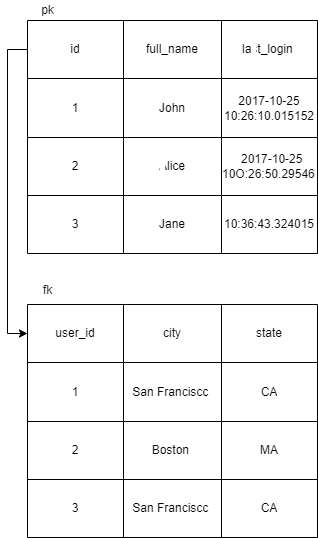

The diagram above was exported from draw.io. Its source (the exported page's mxGraphModel, read from the mxfile embedded in the PNG):
<mxGraphModel dx="1204" dy="521" grid="1" gridSize="10" guides="1" tooltips="1" connect="1" arrows="1" fold="1" page="1" pageScale="1" pageWidth="850" pageHeight="1100" math="0" shadow="0">
  <root>
    <mxCell id="0" />
    <mxCell id="1" parent="0" />
    <mxCell id="GNNjemvkJDUymP-ato5i-1" value="" style="shape=table;html=1;whiteSpace=wrap;startSize=0;container=1;collapsible=0;childLayout=tableLayout;" vertex="1" parent="1">
      <mxGeometry x="190" y="150" width="290" height="233" as="geometry" />
    </mxCell>
    <mxCell id="GNNjemvkJDUymP-ato5i-2" value="" style="shape=tableRow;horizontal=0;startSize=0;swimlaneHead=0;swimlaneBody=0;top=0;left=0;bottom=0;right=0;collapsible=0;dropTarget=0;fillColor=none;points=[[0,0.5],[1,0.5]];portConstraint=eastwest;" vertex="1" parent="GNNjemvkJDUymP-ato5i-1">
      <mxGeometry width="290" height="58" as="geometry" />
    </mxCell>
    <mxCell id="GNNjemvkJDUymP-ato5i-3" value="id" style="shape=partialRectangle;html=1;whiteSpace=wrap;connectable=0;fillColor=none;top=0;left=0;bottom=0;right=0;overflow=hidden;" vertex="1" parent="GNNjemvkJDUymP-ato5i-2">
      <mxGeometry width="96" height="58" as="geometry">
        <mxRectangle width="96" height="58" as="alternateBounds" />
      </mxGeometry>
    </mxCell>
    <mxCell id="GNNjemvkJDUymP-ato5i-4" value="full_name" style="shape=partialRectangle;html=1;whiteSpace=wrap;connectable=0;fillColor=none;top=0;left=0;bottom=0;right=0;overflow=hidden;" vertex="1" parent="GNNjemvkJDUymP-ato5i-2">
      <mxGeometry x="96" width="98" height="58" as="geometry">
        <mxRectangle width="98" height="58" as="alternateBounds" />
      </mxGeometry>
    </mxCell>
    <mxCell id="GNNjemvkJDUymP-ato5i-5" value="last_login&amp;nbsp;" style="shape=partialRectangle;html=1;whiteSpace=wrap;connectable=0;fillColor=none;top=0;left=0;bottom=0;right=0;overflow=hidden;" vertex="1" parent="GNNjemvkJDUymP-ato5i-2">
      <mxGeometry x="194" width="96" height="58" as="geometry">
        <mxRectangle width="96" height="58" as="alternateBounds" />
      </mxGeometry>
    </mxCell>
    <mxCell id="GNNjemvkJDUymP-ato5i-6" value="" style="shape=tableRow;horizontal=0;startSize=0;swimlaneHead=0;swimlaneBody=0;top=0;left=0;bottom=0;right=0;collapsible=0;dropTarget=0;fillColor=none;points=[[0,0.5],[1,0.5]];portConstraint=eastwest;" vertex="1" parent="GNNjemvkJDUymP-ato5i-1">
      <mxGeometry y="58" width="290" height="59" as="geometry" />
    </mxCell>
    <mxCell id="GNNjemvkJDUymP-ato5i-7" value="1" style="shape=partialRectangle;html=1;whiteSpace=wrap;connectable=0;fillColor=none;top=0;left=0;bottom=0;right=0;overflow=hidden;" vertex="1" parent="GNNjemvkJDUymP-ato5i-6">
      <mxGeometry width="96" height="59" as="geometry">
        <mxRectangle width="96" height="59" as="alternateBounds" />
      </mxGeometry>
    </mxCell>
    <mxCell id="GNNjemvkJDUymP-ato5i-8" value="John" style="shape=partialRectangle;html=1;whiteSpace=wrap;connectable=0;fillColor=none;top=0;left=0;bottom=0;right=0;overflow=hidden;" vertex="1" parent="GNNjemvkJDUymP-ato5i-6">
      <mxGeometry x="96" width="98" height="59" as="geometry">
        <mxRectangle width="98" height="59" as="alternateBounds" />
      </mxGeometry>
    </mxCell>
    <mxCell id="GNNjemvkJDUymP-ato5i-9" value="2017-10-25 10:26:10.015152" style="shape=partialRectangle;html=1;whiteSpace=wrap;connectable=0;fillColor=none;top=0;left=0;bottom=0;right=0;overflow=hidden;" vertex="1" parent="GNNjemvkJDUymP-ato5i-6">
      <mxGeometry x="194" width="96" height="59" as="geometry">
        <mxRectangle width="96" height="59" as="alternateBounds" />
      </mxGeometry>
    </mxCell>
    <mxCell id="GNNjemvkJDUymP-ato5i-14" value="" style="shape=tableRow;horizontal=0;startSize=0;swimlaneHead=0;swimlaneBody=0;top=0;left=0;bottom=0;right=0;collapsible=0;dropTarget=0;fillColor=none;points=[[0,0.5],[1,0.5]];portConstraint=eastwest;" vertex="1" parent="GNNjemvkJDUymP-ato5i-1">
      <mxGeometry y="117" width="290" height="58" as="geometry" />
    </mxCell>
    <mxCell id="GNNjemvkJDUymP-ato5i-15" value="2" style="shape=partialRectangle;html=1;whiteSpace=wrap;connectable=0;fillColor=none;top=0;left=0;bottom=0;right=0;overflow=hidden;" vertex="1" parent="GNNjemvkJDUymP-ato5i-14">
      <mxGeometry width="96" height="58" as="geometry">
        <mxRectangle width="96" height="58" as="alternateBounds" />
      </mxGeometry>
    </mxCell>
    <mxCell id="GNNjemvkJDUymP-ato5i-16" value="Alice" style="shape=partialRectangle;html=1;whiteSpace=wrap;connectable=0;fillColor=none;top=0;left=0;bottom=0;right=0;overflow=hidden;" vertex="1" parent="GNNjemvkJDUymP-ato5i-14">
      <mxGeometry x="96" width="98" height="58" as="geometry">
        <mxRectangle width="98" height="58" as="alternateBounds" />
      </mxGeometry>
    </mxCell>
    <mxCell id="GNNjemvkJDUymP-ato5i-17" value="2017-10-25 10O:26:50.295461" style="shape=partialRectangle;html=1;whiteSpace=wrap;connectable=0;fillColor=none;top=0;left=0;bottom=0;right=0;overflow=hidden;pointerEvents=1;" vertex="1" parent="GNNjemvkJDUymP-ato5i-14">
      <mxGeometry x="194" width="96" height="58" as="geometry">
        <mxRectangle width="96" height="58" as="alternateBounds" />
      </mxGeometry>
    </mxCell>
    <mxCell id="GNNjemvkJDUymP-ato5i-10" value="" style="shape=tableRow;horizontal=0;startSize=0;swimlaneHead=0;swimlaneBody=0;top=0;left=0;bottom=0;right=0;collapsible=0;dropTarget=0;fillColor=none;points=[[0,0.5],[1,0.5]];portConstraint=eastwest;" vertex="1" parent="GNNjemvkJDUymP-ato5i-1">
      <mxGeometry y="175" width="290" height="58" as="geometry" />
    </mxCell>
    <mxCell id="GNNjemvkJDUymP-ato5i-11" value="3" style="shape=partialRectangle;html=1;whiteSpace=wrap;connectable=0;fillColor=none;top=0;left=0;bottom=0;right=0;overflow=hidden;" vertex="1" parent="GNNjemvkJDUymP-ato5i-10">
      <mxGeometry width="96" height="58" as="geometry">
        <mxRectangle width="96" height="58" as="alternateBounds" />
      </mxGeometry>
    </mxCell>
    <mxCell id="GNNjemvkJDUymP-ato5i-12" value="Jane" style="shape=partialRectangle;html=1;whiteSpace=wrap;connectable=0;fillColor=none;top=0;left=0;bottom=0;right=0;overflow=hidden;" vertex="1" parent="GNNjemvkJDUymP-ato5i-10">
      <mxGeometry x="96" width="98" height="58" as="geometry">
        <mxRectangle width="98" height="58" as="alternateBounds" />
      </mxGeometry>
    </mxCell>
    <mxCell id="GNNjemvkJDUymP-ato5i-13" value="10:36:43.324015" style="shape=partialRectangle;html=1;whiteSpace=wrap;connectable=0;fillColor=none;top=0;left=0;bottom=0;right=0;overflow=hidden;pointerEvents=1;" vertex="1" parent="GNNjemvkJDUymP-ato5i-10">
      <mxGeometry x="194" width="96" height="58" as="geometry">
        <mxRectangle width="96" height="58" as="alternateBounds" />
      </mxGeometry>
    </mxCell>
    <mxCell id="GNNjemvkJDUymP-ato5i-18" value="" style="shape=table;html=1;whiteSpace=wrap;startSize=0;container=1;collapsible=0;childLayout=tableLayout;" vertex="1" parent="1">
      <mxGeometry x="190" y="434" width="290" height="233" as="geometry" />
    </mxCell>
    <mxCell id="GNNjemvkJDUymP-ato5i-19" value="" style="shape=tableRow;horizontal=0;startSize=0;swimlaneHead=0;swimlaneBody=0;top=0;left=0;bottom=0;right=0;collapsible=0;dropTarget=0;fillColor=none;points=[[0,0.5],[1,0.5]];portConstraint=eastwest;" vertex="1" parent="GNNjemvkJDUymP-ato5i-18">
      <mxGeometry width="290" height="58" as="geometry" />
    </mxCell>
    <mxCell id="GNNjemvkJDUymP-ato5i-20" value="user_id" style="shape=partialRectangle;html=1;whiteSpace=wrap;connectable=0;fillColor=none;top=0;left=0;bottom=0;right=0;overflow=hidden;" vertex="1" parent="GNNjemvkJDUymP-ato5i-19">
      <mxGeometry width="96" height="58" as="geometry">
        <mxRectangle width="96" height="58" as="alternateBounds" />
      </mxGeometry>
    </mxCell>
    <mxCell id="GNNjemvkJDUymP-ato5i-21" value="city" style="shape=partialRectangle;html=1;whiteSpace=wrap;connectable=0;fillColor=none;top=0;left=0;bottom=0;right=0;overflow=hidden;" vertex="1" parent="GNNjemvkJDUymP-ato5i-19">
      <mxGeometry x="96" width="98" height="58" as="geometry">
        <mxRectangle width="98" height="58" as="alternateBounds" />
      </mxGeometry>
    </mxCell>
    <mxCell id="GNNjemvkJDUymP-ato5i-22" value="state" style="shape=partialRectangle;html=1;whiteSpace=wrap;connectable=0;fillColor=none;top=0;left=0;bottom=0;right=0;overflow=hidden;" vertex="1" parent="GNNjemvkJDUymP-ato5i-19">
      <mxGeometry x="194" width="96" height="58" as="geometry">
        <mxRectangle width="96" height="58" as="alternateBounds" />
      </mxGeometry>
    </mxCell>
    <mxCell id="GNNjemvkJDUymP-ato5i-23" value="" style="shape=tableRow;horizontal=0;startSize=0;swimlaneHead=0;swimlaneBody=0;top=0;left=0;bottom=0;right=0;collapsible=0;dropTarget=0;fillColor=none;points=[[0,0.5],[1,0.5]];portConstraint=eastwest;" vertex="1" parent="GNNjemvkJDUymP-ato5i-18">
      <mxGeometry y="58" width="290" height="59" as="geometry" />
    </mxCell>
    <mxCell id="GNNjemvkJDUymP-ato5i-24" value="1" style="shape=partialRectangle;html=1;whiteSpace=wrap;connectable=0;fillColor=none;top=0;left=0;bottom=0;right=0;overflow=hidden;" vertex="1" parent="GNNjemvkJDUymP-ato5i-23">
      <mxGeometry width="96" height="59" as="geometry">
        <mxRectangle width="96" height="59" as="alternateBounds" />
      </mxGeometry>
    </mxCell>
    <mxCell id="GNNjemvkJDUymP-ato5i-25" value="San Franciscc&amp;nbsp;" style="shape=partialRectangle;html=1;whiteSpace=wrap;connectable=0;fillColor=none;top=0;left=0;bottom=0;right=0;overflow=hidden;" vertex="1" parent="GNNjemvkJDUymP-ato5i-23">
      <mxGeometry x="96" width="98" height="59" as="geometry">
        <mxRectangle width="98" height="59" as="alternateBounds" />
      </mxGeometry>
    </mxCell>
    <mxCell id="GNNjemvkJDUymP-ato5i-26" value="CA" style="shape=partialRectangle;html=1;whiteSpace=wrap;connectable=0;fillColor=none;top=0;left=0;bottom=0;right=0;overflow=hidden;" vertex="1" parent="GNNjemvkJDUymP-ato5i-23">
      <mxGeometry x="194" width="96" height="59" as="geometry">
        <mxRectangle width="96" height="59" as="alternateBounds" />
      </mxGeometry>
    </mxCell>
    <mxCell id="GNNjemvkJDUymP-ato5i-27" value="" style="shape=tableRow;horizontal=0;startSize=0;swimlaneHead=0;swimlaneBody=0;top=0;left=0;bottom=0;right=0;collapsible=0;dropTarget=0;fillColor=none;points=[[0,0.5],[1,0.5]];portConstraint=eastwest;" vertex="1" parent="GNNjemvkJDUymP-ato5i-18">
      <mxGeometry y="117" width="290" height="58" as="geometry" />
    </mxCell>
    <mxCell id="GNNjemvkJDUymP-ato5i-28" value="2" style="shape=partialRectangle;html=1;whiteSpace=wrap;connectable=0;fillColor=none;top=0;left=0;bottom=0;right=0;overflow=hidden;" vertex="1" parent="GNNjemvkJDUymP-ato5i-27">
      <mxGeometry width="96" height="58" as="geometry">
        <mxRectangle width="96" height="58" as="alternateBounds" />
      </mxGeometry>
    </mxCell>
    <mxCell id="GNNjemvkJDUymP-ato5i-29" value="Boston&amp;nbsp;" style="shape=partialRectangle;html=1;whiteSpace=wrap;connectable=0;fillColor=none;top=0;left=0;bottom=0;right=0;overflow=hidden;" vertex="1" parent="GNNjemvkJDUymP-ato5i-27">
      <mxGeometry x="96" width="98" height="58" as="geometry">
        <mxRectangle width="98" height="58" as="alternateBounds" />
      </mxGeometry>
    </mxCell>
    <mxCell id="GNNjemvkJDUymP-ato5i-30" value="MA" style="shape=partialRectangle;html=1;whiteSpace=wrap;connectable=0;fillColor=none;top=0;left=0;bottom=0;right=0;overflow=hidden;pointerEvents=1;" vertex="1" parent="GNNjemvkJDUymP-ato5i-27">
      <mxGeometry x="194" width="96" height="58" as="geometry">
        <mxRectangle width="96" height="58" as="alternateBounds" />
      </mxGeometry>
    </mxCell>
    <mxCell id="GNNjemvkJDUymP-ato5i-31" value="" style="shape=tableRow;horizontal=0;startSize=0;swimlaneHead=0;swimlaneBody=0;top=0;left=0;bottom=0;right=0;collapsible=0;dropTarget=0;fillColor=none;points=[[0,0.5],[1,0.5]];portConstraint=eastwest;" vertex="1" parent="GNNjemvkJDUymP-ato5i-18">
      <mxGeometry y="175" width="290" height="58" as="geometry" />
    </mxCell>
    <mxCell id="GNNjemvkJDUymP-ato5i-32" value="3" style="shape=partialRectangle;html=1;whiteSpace=wrap;connectable=0;fillColor=none;top=0;left=0;bottom=0;right=0;overflow=hidden;" vertex="1" parent="GNNjemvkJDUymP-ato5i-31">
      <mxGeometry width="96" height="58" as="geometry">
        <mxRectangle width="96" height="58" as="alternateBounds" />
      </mxGeometry>
    </mxCell>
    <mxCell id="GNNjemvkJDUymP-ato5i-33" value="San Franciscc&amp;nbsp;" style="shape=partialRectangle;html=1;whiteSpace=wrap;connectable=0;fillColor=none;top=0;left=0;bottom=0;right=0;overflow=hidden;" vertex="1" parent="GNNjemvkJDUymP-ato5i-31">
      <mxGeometry x="96" width="98" height="58" as="geometry">
        <mxRectangle width="98" height="58" as="alternateBounds" />
      </mxGeometry>
    </mxCell>
    <mxCell id="GNNjemvkJDUymP-ato5i-34" value="CA" style="shape=partialRectangle;html=1;whiteSpace=wrap;connectable=0;fillColor=none;top=0;left=0;bottom=0;right=0;overflow=hidden;pointerEvents=1;" vertex="1" parent="GNNjemvkJDUymP-ato5i-31">
      <mxGeometry x="194" width="96" height="58" as="geometry">
        <mxRectangle width="96" height="58" as="alternateBounds" />
      </mxGeometry>
    </mxCell>
    <mxCell id="GNNjemvkJDUymP-ato5i-35" value="pk" style="text;html=1;align=center;verticalAlign=middle;resizable=0;points=[];autosize=1;strokeColor=none;fillColor=none;" vertex="1" parent="1">
      <mxGeometry x="195" y="130" width="30" height="20" as="geometry" />
    </mxCell>
    <mxCell id="GNNjemvkJDUymP-ato5i-36" value="fk" style="text;html=1;align=center;verticalAlign=middle;resizable=0;points=[];autosize=1;strokeColor=none;fillColor=none;" vertex="1" parent="1">
      <mxGeometry x="200" y="410" width="20" height="20" as="geometry" />
    </mxCell>
    <mxCell id="GNNjemvkJDUymP-ato5i-37" style="edgeStyle=orthogonalEdgeStyle;rounded=0;orthogonalLoop=1;jettySize=auto;html=1;exitX=0;exitY=0.5;exitDx=0;exitDy=0;entryX=0;entryY=0.5;entryDx=0;entryDy=0;" edge="1" parent="1" source="GNNjemvkJDUymP-ato5i-2" target="GNNjemvkJDUymP-ato5i-19">
      <mxGeometry relative="1" as="geometry" />
    </mxCell>
  </root>
</mxGraphModel>